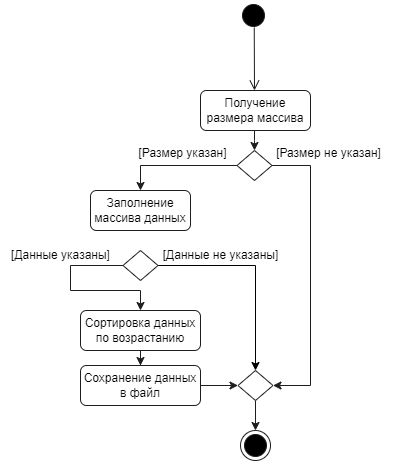

The diagram above was exported from draw.io. Its source (the exported page's mxGraphModel, read from the mxfile embedded in the PNG):
<mxGraphModel dx="1377" dy="796" grid="1" gridSize="10" guides="1" tooltips="1" connect="1" arrows="1" fold="1" page="1" pageScale="1" pageWidth="827" pageHeight="1169" math="0" shadow="0">
  <root>
    <mxCell id="0" />
    <mxCell id="1" parent="0" />
    <mxCell id="-oQXcbVzL_H9ysLFlWOP-1" value="" style="ellipse;html=1;shape=startState;fillColor=#000000;strokeColor=#1f1e1e;" vertex="1" parent="1">
      <mxGeometry x="398" y="40" width="30" height="30" as="geometry" />
    </mxCell>
    <mxCell id="-oQXcbVzL_H9ysLFlWOP-2" value="" style="edgeStyle=orthogonalEdgeStyle;html=1;verticalAlign=bottom;endArrow=open;endSize=8;strokeColor=#1f1e1e;rounded=0;exitX=0.525;exitY=0.9;exitDx=0;exitDy=0;exitPerimeter=0;" edge="1" source="-oQXcbVzL_H9ysLFlWOP-1" parent="1">
      <mxGeometry relative="1" as="geometry">
        <mxPoint x="414" y="130" as="targetPoint" />
        <Array as="points">
          <mxPoint x="414" y="67" />
        </Array>
      </mxGeometry>
    </mxCell>
    <mxCell id="-oQXcbVzL_H9ysLFlWOP-7" style="edgeStyle=orthogonalEdgeStyle;rounded=0;orthogonalLoop=1;jettySize=auto;html=1;entryX=0.5;entryY=0;entryDx=0;entryDy=0;strokeColor=#1f1e1e;" edge="1" parent="1" source="-oQXcbVzL_H9ysLFlWOP-3" target="-oQXcbVzL_H9ysLFlWOP-4">
      <mxGeometry relative="1" as="geometry">
        <Array as="points">
          <mxPoint x="414" y="180" />
          <mxPoint x="414" y="180" />
        </Array>
      </mxGeometry>
    </mxCell>
    <mxCell id="-oQXcbVzL_H9ysLFlWOP-3" value="Получение размера массива" style="rounded=1;whiteSpace=wrap;html=1;strokeColor=#1f1e1e;" vertex="1" parent="1">
      <mxGeometry x="360" y="130" width="110" height="40" as="geometry" />
    </mxCell>
    <mxCell id="-oQXcbVzL_H9ysLFlWOP-8" style="edgeStyle=orthogonalEdgeStyle;rounded=0;orthogonalLoop=1;jettySize=auto;html=1;strokeColor=#1f1e1e;" edge="1" parent="1" source="-oQXcbVzL_H9ysLFlWOP-4" target="-oQXcbVzL_H9ysLFlWOP-5">
      <mxGeometry relative="1" as="geometry" />
    </mxCell>
    <mxCell id="-oQXcbVzL_H9ysLFlWOP-9" style="edgeStyle=orthogonalEdgeStyle;rounded=0;orthogonalLoop=1;jettySize=auto;html=1;entryX=1;entryY=0.5;entryDx=0;entryDy=0;strokeColor=#1f1e1e;" edge="1" parent="1" source="-oQXcbVzL_H9ysLFlWOP-4" target="-oQXcbVzL_H9ysLFlWOP-16">
      <mxGeometry relative="1" as="geometry">
        <mxPoint x="510" y="390" as="targetPoint" />
        <Array as="points">
          <mxPoint x="470" y="205" />
          <mxPoint x="470" y="425" />
        </Array>
      </mxGeometry>
    </mxCell>
    <mxCell id="-oQXcbVzL_H9ysLFlWOP-4" value="" style="rhombus;whiteSpace=wrap;html=1;strokeColor=#1f1e1e;" vertex="1" parent="1">
      <mxGeometry x="396.5" y="190" width="35" height="30" as="geometry" />
    </mxCell>
    <mxCell id="-oQXcbVzL_H9ysLFlWOP-13" style="edgeStyle=orthogonalEdgeStyle;rounded=0;orthogonalLoop=1;jettySize=auto;html=1;entryX=0.5;entryY=0;entryDx=0;entryDy=0;strokeColor=#1f1e1e;exitX=0;exitY=0.5;exitDx=0;exitDy=0;" edge="1" parent="1" source="-oQXcbVzL_H9ysLFlWOP-21" target="-oQXcbVzL_H9ysLFlWOP-12">
      <mxGeometry relative="1" as="geometry">
        <mxPoint x="220" y="280" as="sourcePoint" />
        <Array as="points">
          <mxPoint x="230" y="305" />
          <mxPoint x="230" y="330" />
          <mxPoint x="300" y="330" />
        </Array>
      </mxGeometry>
    </mxCell>
    <mxCell id="-oQXcbVzL_H9ysLFlWOP-5" value="Заполнение массива данных" style="rounded=1;whiteSpace=wrap;html=1;strokeColor=#1f1e1e;" vertex="1" parent="1">
      <mxGeometry x="250" y="230" width="100" height="40" as="geometry" />
    </mxCell>
    <mxCell id="-oQXcbVzL_H9ysLFlWOP-6" value="" style="ellipse;html=1;shape=endState;fillColor=#000000;strokeColor=#1f1e1e;" vertex="1" parent="1">
      <mxGeometry x="400" y="470" width="30" height="30" as="geometry" />
    </mxCell>
    <mxCell id="-oQXcbVzL_H9ysLFlWOP-15" style="edgeStyle=orthogonalEdgeStyle;rounded=0;orthogonalLoop=1;jettySize=auto;html=1;entryX=0.5;entryY=0;entryDx=0;entryDy=0;strokeColor=#1f1e1e;" edge="1" parent="1" source="-oQXcbVzL_H9ysLFlWOP-12" target="-oQXcbVzL_H9ysLFlWOP-14">
      <mxGeometry relative="1" as="geometry" />
    </mxCell>
    <mxCell id="-oQXcbVzL_H9ysLFlWOP-12" value="Сортировка данных по возрастанию" style="rounded=1;whiteSpace=wrap;html=1;strokeColor=#1f1e1e;" vertex="1" parent="1">
      <mxGeometry x="240" y="350" width="120" height="40" as="geometry" />
    </mxCell>
    <mxCell id="-oQXcbVzL_H9ysLFlWOP-17" style="edgeStyle=orthogonalEdgeStyle;rounded=0;orthogonalLoop=1;jettySize=auto;html=1;entryX=0;entryY=0.5;entryDx=0;entryDy=0;strokeColor=#1f1e1e;" edge="1" parent="1" source="-oQXcbVzL_H9ysLFlWOP-14" target="-oQXcbVzL_H9ysLFlWOP-16">
      <mxGeometry relative="1" as="geometry" />
    </mxCell>
    <mxCell id="-oQXcbVzL_H9ysLFlWOP-14" value="Сохранение данных в файл" style="rounded=1;whiteSpace=wrap;html=1;strokeColor=#1f1e1e;" vertex="1" parent="1">
      <mxGeometry x="240" y="405" width="120" height="40" as="geometry" />
    </mxCell>
    <mxCell id="-oQXcbVzL_H9ysLFlWOP-18" style="edgeStyle=orthogonalEdgeStyle;rounded=0;orthogonalLoop=1;jettySize=auto;html=1;entryX=0.5;entryY=0;entryDx=0;entryDy=0;strokeColor=#1f1e1e;" edge="1" parent="1" source="-oQXcbVzL_H9ysLFlWOP-16" target="-oQXcbVzL_H9ysLFlWOP-6">
      <mxGeometry relative="1" as="geometry" />
    </mxCell>
    <mxCell id="-oQXcbVzL_H9ysLFlWOP-16" value="" style="rhombus;whiteSpace=wrap;html=1;strokeColor=#1f1e1e;" vertex="1" parent="1">
      <mxGeometry x="397.5" y="410" width="35" height="30" as="geometry" />
    </mxCell>
    <mxCell id="-oQXcbVzL_H9ysLFlWOP-19" value="[Размер указан]" style="text;html=1;align=center;verticalAlign=middle;resizable=0;points=[];autosize=1;strokeColor=none;fillColor=none;" vertex="1" parent="1">
      <mxGeometry x="286.5" y="178" width="110" height="30" as="geometry" />
    </mxCell>
    <mxCell id="-oQXcbVzL_H9ysLFlWOP-20" value="[Размер не указан]" style="text;html=1;align=center;verticalAlign=middle;resizable=0;points=[];autosize=1;strokeColor=none;fillColor=none;" vertex="1" parent="1">
      <mxGeometry x="422.5" y="178" width="130" height="30" as="geometry" />
    </mxCell>
    <mxCell id="-oQXcbVzL_H9ysLFlWOP-22" style="edgeStyle=orthogonalEdgeStyle;rounded=0;orthogonalLoop=1;jettySize=auto;html=1;entryX=0.5;entryY=0;entryDx=0;entryDy=0;" edge="1" parent="1" source="-oQXcbVzL_H9ysLFlWOP-21" target="-oQXcbVzL_H9ysLFlWOP-16">
      <mxGeometry relative="1" as="geometry" />
    </mxCell>
    <mxCell id="-oQXcbVzL_H9ysLFlWOP-21" value="" style="rhombus;whiteSpace=wrap;html=1;strokeColor=#1f1e1e;" vertex="1" parent="1">
      <mxGeometry x="282.5" y="290" width="35" height="30" as="geometry" />
    </mxCell>
    <mxCell id="-oQXcbVzL_H9ysLFlWOP-23" value="[Данные не указаны]" style="text;html=1;align=center;verticalAlign=middle;resizable=0;points=[];autosize=1;strokeColor=none;fillColor=none;" vertex="1" parent="1">
      <mxGeometry x="310" y="280" width="140" height="30" as="geometry" />
    </mxCell>
    <mxCell id="-oQXcbVzL_H9ysLFlWOP-25" value="[Данные указаны]" style="text;html=1;align=center;verticalAlign=middle;resizable=0;points=[];autosize=1;strokeColor=none;fillColor=none;" vertex="1" parent="1">
      <mxGeometry x="160" y="280" width="120" height="30" as="geometry" />
    </mxCell>
  </root>
</mxGraphModel>